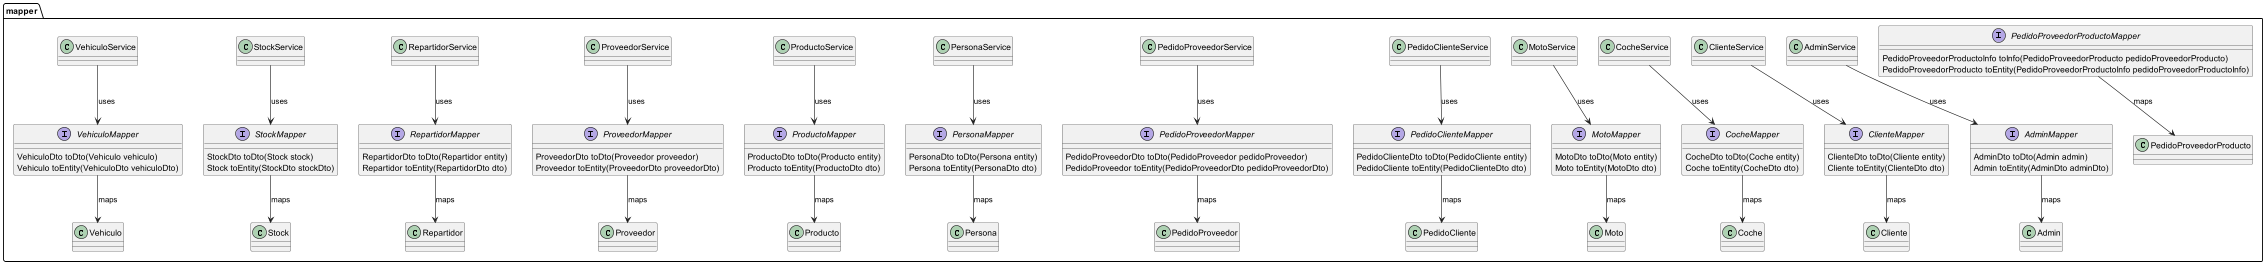

The diagram above was rendered by PlantUML. Its source (embedded in the PNG):
@startuml

package .mapper {

    interface AdminMapper {
        AdminDto toDto(Admin admin)
        Admin toEntity(AdminDto adminDto)
    }

    interface ClienteMapper {
        ClienteDto toDto(Cliente entity)
        Cliente toEntity(ClienteDto dto)
    }

    interface CocheMapper {
        CocheDto toDto(Coche entity)
        Coche toEntity(CocheDto dto)
    }

    interface MotoMapper {
        MotoDto toDto(Moto entity)
        Moto toEntity(MotoDto dto)
    }

    interface PedidoClienteMapper {
        PedidoClienteDto toDto(PedidoCliente entity)
        PedidoCliente toEntity(PedidoClienteDto dto)
    }

    interface PedidoProveedorMapper {
        PedidoProveedorDto toDto(PedidoProveedor pedidoProveedor)
        PedidoProveedor toEntity(PedidoProveedorDto pedidoProveedorDto)
    }

    interface PedidoProveedorProductoMapper {
        PedidoProveedorProductoInfo toInfo(PedidoProveedorProducto pedidoProveedorProducto)
        PedidoProveedorProducto toEntity(PedidoProveedorProductoInfo pedidoProveedorProductoInfo)
    }

    interface PersonaMapper {
        PersonaDto toDto(Persona entity)
        Persona toEntity(PersonaDto dto)
    }

    interface ProductoMapper {
        ProductoDto toDto(Producto entity)
        Producto toEntity(ProductoDto dto)
    }

    interface ProveedorMapper {
        ProveedorDto toDto(Proveedor proveedor)
        Proveedor toEntity(ProveedorDto proveedorDto)
    }

    interface RepartidorMapper {
        RepartidorDto toDto(Repartidor entity)
        Repartidor toEntity(RepartidorDto dto)
    }

    interface StockMapper {
        StockDto toDto(Stock stock)
        Stock toEntity(StockDto stockDto)
    }

    interface VehiculoMapper {
        VehiculoDto toDto(Vehiculo vehiculo)
        Vehiculo toEntity(VehiculoDto vehiculoDto)
    }

    AdminMapper --> Admin : maps
    ClienteMapper --> Cliente : maps
    CocheMapper --> Coche : maps
    MotoMapper --> Moto : maps
    PedidoClienteMapper --> PedidoCliente : maps
    PedidoProveedorMapper --> PedidoProveedor : maps
    PedidoProveedorProductoMapper --> PedidoProveedorProducto : maps
    PersonaMapper --> Persona : maps
    ProductoMapper --> Producto : maps
    ProveedorMapper --> Proveedor : maps
    RepartidorMapper --> Repartidor : maps
    StockMapper --> Stock : maps
    VehiculoMapper --> Vehiculo : maps

    AdminService --> AdminMapper : uses
    ClienteService --> ClienteMapper : uses
    CocheService --> CocheMapper : uses
    MotoService --> MotoMapper : uses
    PedidoClienteService --> PedidoClienteMapper : uses
    PedidoProveedorService --> PedidoProveedorMapper : uses
    PersonaService --> PersonaMapper : uses
    ProductoService --> ProductoMapper : uses
    ProveedorService --> ProveedorMapper : uses
    RepartidorService --> RepartidorMapper : uses
    StockService --> StockMapper : uses
    VehiculoService --> VehiculoMapper : uses
}

@enduml